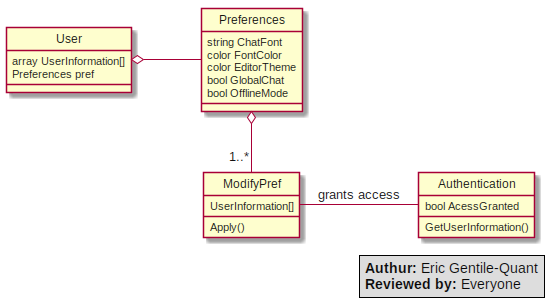

The diagram above was rendered by PlantUML. Its source (embedded in the PNG):
@startuml
hide circle

class User{
array UserInformation[]
Preferences pref
}

User o-right- Preferences

class Authentication{

bool AcessGranted

GetUserInformation()
}

ModifyPref -right- Authentication : grants access

class ModifyPref{
UserInformation[]
Apply()
}

Preferences o--"1..*" ModifyPref

class Preferences{
string ChatFont
color FontColor
color EditorTheme
bool GlobalChat
bool OfflineMode
}

legend right
   <b>Authur:</b> Eric Gentile-Quant
   <b>Reviewed by:</b> Everyone
endlegend   
@enduml